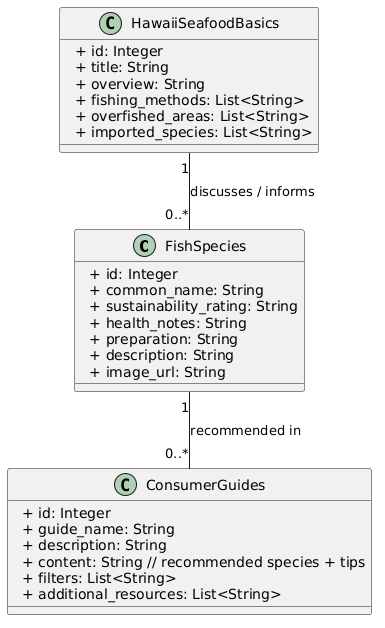

The diagram above was rendered by PlantUML. Its source (embedded in the PNG):
@startuml
skinparam classAttributeIconSize 0
class FishSpecies {
  + id: Integer
  + common_name: String
  + sustainability_rating: String
  + health_notes: String
  + preparation: String
  + description: String
  + image_url: String
}
class HawaiiSeafoodBasics {
  + id: Integer
  + title: String
  + overview: String
  + fishing_methods: List<String>
  + overfished_areas: List<String>
  + imported_species: List<String>
}
class ConsumerGuides {
  + id: Integer
  + guide_name: String
  + description: String
  + content: String // recommended species + tips
  + filters: List<String>
  + additional_resources: List<String>
}
' Relationships
FishSpecies "1" -- "0..*" ConsumerGuides : "recommended in"
HawaiiSeafoodBasics "1" -- "0..*" FishSpecies : "discusses / informs"
@enduml